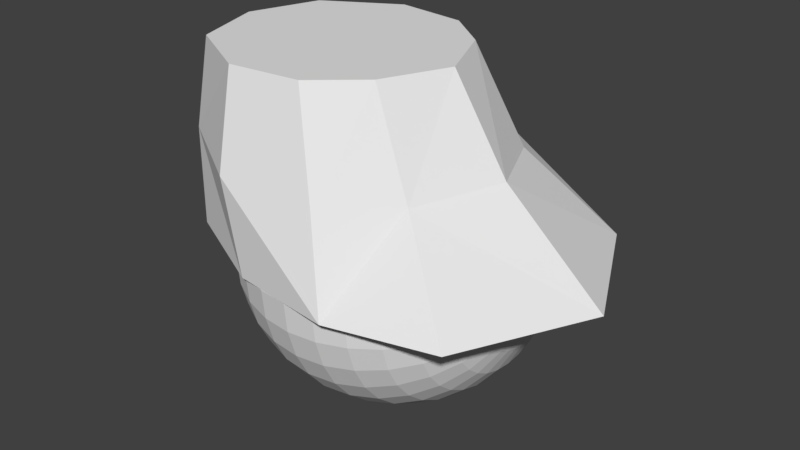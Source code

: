 # Source: 03_neck.blend  (saved by Blender 2.79.0; exported with 4.5.12 LTS)
import bpy
from mathutils import Matrix  # noqa: F401  (used for matrix-valued properties, if any)

bpy.ops.wm.read_factory_settings(use_empty=True)
scene = bpy.context.scene
scene.name = 'Scene'

# ---- collections
col_collection_1 = bpy.data.collections.new('Collection 1'); scene.collection.children.link(col_collection_1)

# ---- world
world_world = bpy.data.worlds.new('World'); scene.world = world_world
world_world.color = (0.05088, 0.05088, 0.05088)
world_world.use_sun_shadow = False
world_world.sun_shadow_jitter_overblur = 0.0
world_world.cycles.sampling_method = 'MANUAL'

# ---- meshes
me_010 = bpy.data.meshes.new('球.010')
me_010.from_pydata([(0.0, 0.1951, 0.9808), (0.0, 0.3827, 0.9239), (0.0, 0.5556, 0.8315), (0.0, 0.7071, 0.7071), (0.0, 0.8315, 0.5556), (0.0, 0.9239, 0.3827), (0.0, 0.9808, 0.1951), (0.0, 1.0, 7.55e-08), (0.0, 0.9808, -0.1951), (0.0, 0.5556, -0.8315), (0.0, -3.258e-07, -1.0), (-7.212e-09, -0.1951, 0.9808), (4.122e-08, -0.3827, 0.9239), (2.632e-08, -0.5556, 0.8315), (-2.584e-08, -0.7071, 0.7071), (-8.544e-08, -0.8315, 0.5556), (6.357e-08, -0.9239, 0.3827), (-8.544e-08, -0.9808, 0.1951), (-1.003e-07, -1.0, 7.55e-08), (-8.544e-08, -0.9808, -0.1951), (6.357e-08, -0.9239, -0.3827), (-8.544e-08, -0.8315, -0.5556), (-2.584e-08, -0.7071, -0.7071), (-1.094e-08, -0.5556, -0.8315), (3.964e-09, -0.3827, -0.9239), (3.964e-09, -0.1951, -0.9808), (-0.03806, -0.1913, 0.9808), (-0.07466, -0.3753, 0.9239), (-0.1084, -0.5449, 0.8315), (-0.1379, -0.6935, 0.7071), (-0.1622, -0.8155, 0.5556), (-0.1802, -0.9061, 0.3827), (-0.1913, -0.9619, 0.1951), (-0.1951, -0.9808, 7.55e-08), (-0.1913, -0.9619, -0.1951), (-0.1802, -0.9061, -0.3827), (-0.1622, -0.8155, -0.5556), (-0.1379, -0.6935, -0.7071), (-0.1084, -0.5449, -0.8315), (-0.07466, -0.3753, -0.9239), (-0.03806, -0.1913, -0.9808), (-0.07466, -0.1802, 0.9808), (-0.1464, -0.3536, 0.9239), (-0.2126, -0.5133, 0.8315), (-0.2706, -0.6533, 0.7071), (-0.3182, -0.7682, 0.5556), (-0.3536, -0.8536, 0.3827), (-0.3753, -0.9061, 0.1951), (-0.3827, -0.9239, 7.55e-08), (-0.3753, -0.9061, -0.1951), (-0.3536, -0.8536, -0.3827), (-0.3182, -0.7682, -0.5556), (-0.2706, -0.6533, -0.7071), (-0.2126, -0.5133, -0.8315), (-0.1464, -0.3536, -0.9239), (-0.07466, -0.1802, -0.9808), (-0.1084, -0.1622, 0.9808), (-0.2126, -0.3182, 0.9239), (-0.3087, -0.4619, 0.8315), (-0.3928, -0.5879, 0.7071), (-0.4619, -0.6913, 0.5556), (-0.5133, -0.7682, 0.3827), (-0.5449, -0.8155, 0.1951), (-0.5556, -0.8315, 7.55e-08), (-0.5449, -0.8155, -0.1951), (-0.5133, -0.7682, -0.3827), (-0.4619, -0.6913, -0.5556), (-0.3928, -0.5879, -0.7071), (-0.3087, -0.4619, -0.8315), (-0.2126, -0.3182, -0.9239), (-0.1084, -0.1622, -0.9808), (-2.304e-07, -5.562e-07, 1.0), (-0.1379, -0.138, 0.9808), (-0.2706, -0.2706, 0.9239), (-0.3928, -0.3928, 0.8315), (-0.5, -0.5, 0.7071), (-0.5879, -0.5879, 0.5556), (-0.6533, -0.6533, 0.3827), (-0.6935, -0.6935, 0.1951), (-0.7071, -0.7071, 7.55e-08), (-0.6935, -0.6935, -0.1951), (-0.6533, -0.6533, -0.3827), (-0.5879, -0.5879, -0.5556), (-0.5, -0.5, -0.7071), (-0.3928, -0.3928, -0.8315), (-0.2706, -0.2706, -0.9239), (-0.1379, -0.1379, -0.9808), (-0.1622, -0.1084, 0.9808), (-0.3182, -0.2126, 0.9239), (-0.4619, -0.3087, 0.8315), (-0.5879, -0.3928, 0.7071), (-0.6913, -0.4619, 0.5556), (-0.7682, -0.5133, 0.3827), (-0.8155, -0.5449, 0.1951), (-0.8315, -0.5556, 7.55e-08), (-0.8155, -0.5449, -0.1951), (-0.7682, -0.5133, -0.3827), (-0.6913, -0.4619, -0.5556), (-0.5879, -0.3928, -0.7071), (-0.4619, -0.3087, -0.8315), (-0.3182, -0.2126, -0.9239), (-0.1622, -0.1084, -0.9808), (-0.1802, -0.07466, 0.9808), (-0.3536, -0.1464, 0.9239), (-0.5133, -0.2126, 0.8315), (-0.6533, -0.2706, 0.7071), (-0.7682, -0.3182, 0.5556), (-0.8536, -0.3536, 0.3827), (-0.9061, -0.3753, 0.1951), (-0.9239, -0.3827, 7.55e-08), (-0.9061, -0.3753, -0.1951), (-0.8536, -0.3536, -0.3827), (-0.7682, -0.3182, -0.5556), (-0.6533, -0.2706, -0.7071), (-0.5133, -0.2126, -0.8315), (-0.3536, -0.1464, -0.9239), (-0.1802, -0.07466, -0.9808), (-0.1913, -0.03806, 0.9808), (-0.3753, -0.07466, 0.9239), (-0.5449, -0.1084, 0.8315), (-0.6935, -0.1379, 0.7071), (-0.8155, -0.1622, 0.5556), (-0.9061, -0.1802, 0.3827), (-0.9619, -0.1913, 0.1951), (-0.9808, -0.1951, 7.55e-08), (-0.9619, -0.1913, -0.1951), (-0.9061, -0.1802, -0.3827), (-0.8155, -0.1622, -0.5556), (-0.6935, -0.1379, -0.7071), (-0.5449, -0.1084, -0.8315), (-0.3753, -0.07466, -0.9239), (-0.1913, -0.03806, -0.9808), (-0.1951, -3.117e-07, 0.9808), (-0.3827, -2.819e-07, 0.9239), (-0.5556, -2.819e-07, 0.8315), (-0.7071, -1.851e-07, 0.7071), (-0.8315, -1.404e-07, 0.5556), (-0.9239, -3.192e-07, 0.3827), (-0.9808, -9.567e-08, 0.1951), (-1.0, -1.404e-07, 7.55e-08), (-0.9808, -9.567e-08, -0.1951), (-0.9239, -3.192e-07, -0.3827), (-0.8315, -1.404e-07, -0.5556), (-0.7071, -1.851e-07, -0.7071), (-0.5556, -2.596e-07, -0.8315), (-0.3827, -2.521e-07, -0.9239), (-0.1951, -3.155e-07, -0.9808), (-0.1913, 0.03806, 0.9808), (-0.3753, 0.07466, 0.9239), (-0.5449, 0.1084, 0.8315), (-0.6935, 0.1379, 0.7071), (-0.8155, 0.1622, 0.5556), (-0.9061, 0.1802, 0.3827), (-0.9619, 0.1913, 0.1951), (-0.9808, 0.1951, 7.55e-08), (-0.9619, 0.1913, -0.1951), (-0.9061, 0.1802, -0.3827), (-0.8155, 0.1622, -0.5556), (-0.6935, 0.1379, -0.7071), (-0.5449, 0.1084, -0.8315), (-0.3753, 0.07466, -0.9239), (-0.1913, 0.03806, -0.9808), (-0.1802, 0.07466, 0.9808), (-0.3536, 0.1464, 0.9239), (-0.5133, 0.2126, 0.8315), (-0.6533, 0.2706, 0.7071), (-0.7682, 0.3182, 0.5556), (-0.8536, 0.3536, 0.3827), (-0.9061, 0.3753, 0.1951), (-0.9239, 0.3827, 7.55e-08), (-0.9061, 0.3753, -0.1951), (-0.8536, 0.3536, -0.3827), (-0.7682, 0.3182, -0.5556), (-0.6533, 0.2706, -0.7071), (-0.5133, 0.2126, -0.8315), (-0.3536, 0.1464, -0.9239), (-0.1802, 0.07466, -0.9808), (-0.1622, 0.1084, 0.9808), (-0.3182, 0.2126, 0.9239), (-0.4619, 0.3087, 0.8315), (-0.5879, 0.3928, 0.7071), (-0.6913, 0.4619, 0.5556), (-0.7682, 0.5133, 0.3827), (-0.8155, 0.5449, 0.1951), (-0.8315, 0.5556, 7.55e-08), (-0.8155, 0.5449, -0.1951), (-0.7682, 0.5133, -0.3827), (-0.6913, 0.4619, -0.5556), (-0.5879, 0.3928, -0.7071), (-0.4619, 0.3087, -0.8315), (-0.3182, 0.2126, -0.9239), (-0.1622, 0.1084, -0.9808), (-0.1379, 0.1379, 0.9808), (-0.2706, 0.2706, 0.9239), (-0.3928, 0.3928, 0.8315), (-0.5, 0.5, 0.7071), (-0.5879, 0.5879, 0.5556), (-0.6533, 0.6533, 0.3827), (-0.6935, 0.6935, 0.1951), (-0.7071, 0.7071, 7.55e-08), (-0.6935, 0.6935, -0.1951), (-0.6533, 0.6533, -0.3827), (-0.5879, 0.5879, -0.5556), (-0.5, 0.5, -0.7071), (-0.3928, 0.3928, -0.8315), (-0.2706, 0.2706, -0.9239), (-0.1379, 0.1379, -0.9808), (-0.1084, 0.1622, 0.9808), (-0.2126, 0.3182, 0.9239), (-0.3087, 0.4619, 0.8315), (-0.3928, 0.5879, 0.7071), (-0.4619, 0.6913, 0.5556), (-0.5133, 0.7682, 0.3827), (-0.5449, 0.8155, 0.1951), (-0.5556, 0.8315, 7.55e-08), (-0.5449, 0.8155, -0.1951), (-0.5133, 0.7682, -0.3827), (-0.4619, 0.6913, -0.5556), (-0.3928, 0.5879, -0.7071), (-0.3087, 0.4619, -0.8315), (-0.2126, 0.3182, -0.9239), (-0.1084, 0.1622, -0.9808), (-0.07466, 0.1802, 0.9808), (-0.1464, 0.3536, 0.9239), (-0.2126, 0.5133, 0.8315), (-0.2706, 0.6533, 0.7071), (-0.3182, 0.7682, 0.5556), (-0.3536, 0.8536, 0.3827), (-0.3753, 0.9061, 0.1951), (-0.3827, 0.9239, 7.55e-08), (-0.3753, 0.9061, -0.1951), (-0.3536, 0.8536, -0.3827), (-0.3182, 0.7682, -0.5556), (-0.2706, 0.6533, -0.7071), (-0.2126, 0.5133, -0.8315), (-0.1464, 0.3536, -0.9239), (-0.07466, 0.1802, -0.9808), (-0.03806, 0.1913, 0.9808), (-0.07466, 0.3753, 0.9239), (-0.1084, 0.5449, 0.8315), (-0.1379, 0.6935, 0.7071), (-0.1622, 0.8155, 0.5556), (-0.1802, 0.9061, 0.3827), (-0.1913, 0.9619, 0.1951), (-0.1951, 0.9808, 7.55e-08), (-0.1913, 0.9619, -0.1951), (-0.1802, 0.9061, -0.3827), (-0.1622, 0.8155, -0.5556), (-0.1379, 0.6935, -0.7071), (-0.1084, 0.5449, -0.8315), (-0.07466, 0.3753, -0.9239), (-0.03806, 0.1913, -0.9808), (6.357e-08, 0.9239, -0.3827), (2.722e-07, 0.8315, -0.5556), (1.53e-07, 0.7071, -0.7071), (7.847e-08, 0.3827, -0.9239), (1.514e-08, 0.1951, -0.9808), (0.007112, -0.8308, -0.5556), (0.007112, -0.7064, -0.7071), (0.007112, 0.8308, -0.5556), (0.007112, 0.7064, -0.7071), (0.007112, 0.5549, -0.8315), (0.007112, 0.9993, 7.55e-08), (0.007112, 0.9801, -0.1951), (0.007112, 0.9232, -0.3827), (0.007112, 0.382, -0.9239), (0.007112, 0.1944, -0.9808), (0.007112, 0.01064, -0.9987), (0.007112, 0.007112, -0.999), (0.007112, 0.03575, -0.9964), (0.007112, 0.01717, -0.9982), (0.007112, 0.004752, -0.9992), (0.007112, 0.002946, -0.9992), (0.007112, 0.001414, -0.9993), (0.007112, -3.252e-07, -0.9993), (0.007112, -0.001415, -0.9993), (0.007112, -0.002946, -0.9992), (0.007112, -0.01064, -0.9987), (0.007112, -0.01717, -0.9982), (0.007112, -0.007112, -0.999), (0.007112, -0.004752, -0.9992), (0.007112, -0.03575, -0.9964), (0.007112, -0.1944, -0.9808), (0.007112, -0.9801, 0.1951), (0.007112, -0.9993, 7.55e-08), (0.007112, -0.9801, -0.1951), (0.007112, -0.9232, -0.3827), (0.007112, -0.382, -0.9239), (0.007112, -0.5549, -0.8315), (0.007112, 0.8308, 0.5556), (0.007112, 0.9232, 0.3827), (0.007112, 0.7064, 0.7071), (0.007112, 0.5549, 0.8315), (0.007112, 0.382, 0.9239), (0.007112, -0.9232, 0.3827), (0.007112, 0.1944, 0.9808), (0.007112, 0.03576, 0.9964), (0.007112, 0.004752, 0.9992), (0.007112, 0.002945, 0.9992), (0.007112, 0.01717, 0.9982), (0.007112, 0.01064, 0.9987), (0.007112, 0.007112, 0.999), (0.007112, 0.001414, 0.9993), (0.007112, -5.479e-07, 0.9993), (0.007112, -0.001415, 0.9993), (0.007112, -0.002947, 0.9992), (0.007112, -0.004753, 0.9992), (0.007112, -0.007113, 0.999), (0.007112, -0.03576, 0.9964), (0.007112, -0.1944, 0.9808), (0.007112, -0.01064, 0.9987), (0.007112, -0.01717, 0.9982), (0.007112, -0.382, 0.9239), (0.007112, -0.5549, 0.8315), (0.007112, -0.7064, 0.7071), (0.007112, -0.8308, 0.5556), (0.007112, -0.8663, -0.9959), (0.007112, -0.6158, 1.061), (0.007112, 0.8812, -0.9959), (0.007112, 0.609, 1.057), (0.007112, 0.004852, 1.423), (0.007112, -0.000823, -1.425), (0.007112, -1.045, -0.3092), (0.007112, 1.041, -0.3092), (0.007112, 0.9584, 0.3729), (0.007112, -0.958, 0.3729), (0.5991, -0.9449, 0.5129), (0.5991, 0.5282, 1.155), (0.5991, -0.535, 1.158), (0.5604, 0.5502, -0.5019), (0.5991, 0.004852, 1.37), (0.603, -0.000823, -0.7586), (0.5604, -0.5353, -0.5019), (0.5418, -0.8859, -0.1232), (0.5418, 0.8818, -0.1232), (0.5991, 0.9452, 0.5129), (1.183, -0.7525, 0.59), (1.183, 0.4768, 1.076), (1.183, -0.4836, 1.08), (1.183, 0.6952, 0.1122), (1.183, 0.004852, 1.236), (1.183, -0.4358, -0.1933), (1.183, -0.6993, 0.1122), (1.183, -0.000823, -0.3885), (1.183, 0.4506, -0.1933), (1.183, 0.7528, 0.59)], [], [(9, 254, 260, 261), (5, 4, 289, 290), (255, 9, 261, 265), (256, 255, 265, 266), (0, 71, 296, 295), (10, 256, 266, 269), (8, 7, 262, 263), (1, 0, 295, 293), (252, 8, 263, 264), (2, 1, 293, 292), (253, 252, 264, 259), (3, 2, 292, 291), (254, 253, 259, 260), (4, 3, 291, 289), (10, 269, 270), (10, 270, 267), (10, 267, 268), (10, 268, 271), (10, 271, 272), (10, 272, 273), (10, 273, 274), (10, 274, 275), (10, 275, 276), (10, 276, 280), (10, 280, 279), (10, 279, 277), (10, 277, 278), (10, 278, 281), (10, 281, 282, 25), (15, 14, 29, 30), (23, 22, 37, 38), (16, 15, 30, 31), (24, 23, 38, 39), (17, 16, 31, 32), (25, 24, 39, 40), (18, 17, 32, 33), (11, 71, 26), (10, 25, 40), (19, 18, 33, 34), (12, 11, 26, 27), (20, 19, 34, 35), (13, 12, 27, 28), (21, 20, 35, 36), (14, 13, 28, 29), (22, 21, 36, 37), (34, 33, 48, 49), (27, 26, 41, 42), (35, 34, 49, 50), (28, 27, 42, 43), (36, 35, 50, 51), (29, 28, 43, 44), (37, 36, 51, 52), (30, 29, 44, 45), (38, 37, 52, 53), (31, 30, 45, 46), (39, 38, 53, 54), (32, 31, 46, 47), (40, 39, 54, 55), (33, 32, 47, 48), (26, 71, 41), (10, 40, 55), (53, 52, 67, 68), (46, 45, 60, 61), (54, 53, 68, 69), (47, 46, 61, 62), (55, 54, 69, 70), (48, 47, 62, 63), (41, 71, 56), (10, 55, 70), (49, 48, 63, 64), (42, 41, 56, 57), (50, 49, 64, 65), (43, 42, 57, 58), (51, 50, 65, 66), (44, 43, 58, 59), (52, 51, 66, 67), (45, 44, 59, 60), (65, 64, 80, 81), (58, 57, 73, 74), (66, 65, 81, 82), (59, 58, 74, 75), (67, 66, 82, 83), (60, 59, 75, 76), (68, 67, 83, 84), (61, 60, 76, 77), (69, 68, 84, 85), (62, 61, 77, 78), (70, 69, 85, 86), (63, 62, 78, 79), (56, 71, 72), (10, 70, 86), (64, 63, 79, 80), (57, 56, 72, 73), (85, 84, 99, 100), (78, 77, 92, 93), (86, 85, 100, 101), (79, 78, 93, 94), (72, 71, 87), (10, 86, 101), (80, 79, 94, 95), (73, 72, 87, 88), (81, 80, 95, 96), (74, 73, 88, 89), (82, 81, 96, 97), (75, 74, 89, 90), (83, 82, 97, 98), (76, 75, 90, 91), (84, 83, 98, 99), (77, 76, 91, 92), (89, 88, 103, 104), (97, 96, 111, 112), (90, 89, 104, 105), (98, 97, 112, 113), (91, 90, 105, 106), (99, 98, 113, 114), (92, 91, 106, 107), (100, 99, 114, 115), (93, 92, 107, 108), (101, 100, 115, 116), (94, 93, 108, 109), (87, 71, 102), (10, 101, 116), (95, 94, 109, 110), (88, 87, 102, 103), (96, 95, 110, 111), (108, 107, 122, 123), (116, 115, 130, 131), (109, 108, 123, 124), (102, 71, 117), (10, 116, 131), (110, 109, 124, 125), (103, 102, 117, 118), (111, 110, 125, 126), (104, 103, 118, 119), (112, 111, 126, 127), (105, 104, 119, 120), (113, 112, 127, 128), (106, 105, 120, 121), (114, 113, 128, 129), (107, 106, 121, 122), (115, 114, 129, 130), (127, 126, 141, 142), (120, 119, 134, 135), (128, 127, 142, 143), (121, 120, 135, 136), (129, 128, 143, 144), (122, 121, 136, 137), (130, 129, 144, 145), (123, 122, 137, 138), (131, 130, 145, 146), (124, 123, 138, 139), (117, 71, 132), (10, 131, 146), (125, 124, 139, 140), (118, 117, 132, 133), (126, 125, 140, 141), (119, 118, 133, 134), (146, 145, 160, 161), (139, 138, 153, 154), (132, 71, 147), (10, 146, 161), (140, 139, 154, 155), (133, 132, 147, 148), (141, 140, 155, 156), (134, 133, 148, 149), (142, 141, 156, 157), (135, 134, 149, 150), (143, 142, 157, 158), (136, 135, 150, 151), (144, 143, 158, 159), (137, 136, 151, 152), (145, 144, 159, 160), (138, 137, 152, 153), (150, 149, 164, 165), (158, 157, 172, 173), (151, 150, 165, 166), (159, 158, 173, 174), (152, 151, 166, 167), (160, 159, 174, 175), (153, 152, 167, 168), (161, 160, 175, 176), (154, 153, 168, 169), (147, 71, 162), (10, 161, 176), (155, 154, 169, 170), (148, 147, 162, 163), (156, 155, 170, 171), (149, 148, 163, 164), (157, 156, 171, 172), (169, 168, 183, 184), (162, 71, 177), (10, 176, 191), (170, 169, 184, 185), (163, 162, 177, 178), (171, 170, 185, 186), (164, 163, 178, 179), (172, 171, 186, 187), (165, 164, 179, 180), (173, 172, 187, 188), (166, 165, 180, 181), (174, 173, 188, 189), (167, 166, 181, 182), (175, 174, 189, 190), (168, 167, 182, 183), (176, 175, 190, 191), (188, 187, 202, 203), (181, 180, 195, 196), (189, 188, 203, 204), (182, 181, 196, 197), (190, 189, 204, 205), (183, 182, 197, 198), (191, 190, 205, 206), (184, 183, 198, 199), (177, 71, 192), (10, 191, 206), (185, 184, 199, 200), (178, 177, 192, 193), (186, 185, 200, 201), (179, 178, 193, 194), (187, 186, 201, 202), (180, 179, 194, 195), (10, 206, 221), (200, 199, 214, 215), (193, 192, 207, 208), (201, 200, 215, 216), (194, 193, 208, 209), (202, 201, 216, 217), (195, 194, 209, 210), (203, 202, 217, 218), (196, 195, 210, 211), (204, 203, 218, 219), (197, 196, 211, 212), (205, 204, 219, 220), (198, 197, 212, 213), (206, 205, 220, 221), (199, 198, 213, 214), (192, 71, 207), (219, 218, 233, 234), (212, 211, 226, 227), (220, 219, 234, 235), (213, 212, 227, 228), (221, 220, 235, 236), (214, 213, 228, 229), (207, 71, 222), (10, 221, 236), (215, 214, 229, 230), (208, 207, 222, 223), (216, 215, 230, 231), (209, 208, 223, 224), (217, 216, 231, 232), (210, 209, 224, 225), (218, 217, 232, 233), (211, 210, 225, 226), (223, 222, 237, 238), (231, 230, 245, 246), (224, 223, 238, 239), (232, 231, 246, 247), (225, 224, 239, 240), (233, 232, 247, 248), (226, 225, 240, 241), (234, 233, 248, 249), (227, 226, 241, 242), (235, 234, 249, 250), (228, 227, 242, 243), (236, 235, 250, 251), (229, 228, 243, 244), (222, 71, 237), (10, 236, 251), (230, 229, 244, 245), (242, 241, 4, 5), (250, 249, 9, 255), (243, 242, 5, 6), (251, 250, 255, 256), (244, 243, 6, 7), (237, 71, 0), (10, 251, 256), (245, 244, 7, 8), (238, 237, 0, 1), (246, 245, 8, 252), (239, 238, 1, 2), (247, 246, 252, 253), (240, 239, 2, 3), (248, 247, 253, 254), (241, 240, 3, 4), (249, 248, 254, 9), (313, 312, 12, 13), (305, 304, 71), (285, 284, 18, 19), (288, 258, 22, 23), (304, 303, 71), (284, 283, 17, 18), (314, 313, 13, 14), (312, 309, 11, 12), (310, 307, 71), (307, 306, 71), (306, 305, 71), (315, 314, 14, 15), (300, 299, 71), (309, 308, 71, 11), (283, 294, 16, 17), (301, 300, 71), (286, 285, 19, 20), (303, 302, 71), (302, 298, 71), (308, 311, 71), (298, 297, 71), (287, 288, 23, 24), (299, 296, 71), (258, 257, 21, 22), (282, 287, 24, 25), (311, 310, 71), (297, 301, 71), (257, 286, 20, 21), (294, 315, 15, 16), (316, 322, 325, 317, 320, 319, 324, 323, 318, 321), (318, 323, 334, 329), (318, 329, 331, 321), (321, 331, 332, 316), (322, 333, 326, 325), (344, 339, 345, 337, 340, 338, 336, 342, 341, 343), (325, 326, 328, 317), (335, 334, 323, 324), (328, 330, 320, 317), (332, 333, 322, 316), (327, 335, 324, 319), (332, 331, 343, 341), (331, 329, 344, 343), (328, 326, 336, 338), (329, 334, 339, 344), (326, 333, 342, 336), (330, 327, 319, 320), (345, 339, 334, 335), (338, 340, 330, 328), (341, 342, 333, 332), (337, 345, 335, 327), (340, 337, 327, 330)])
_uv = me_010.uv_layers.new(name='UVマップ')
_uv.uv.foreach_set('vector', [0.4406, 0.4707, 0.4225, 0.4839, 0.422, 0.4832, 0.4402, 0.47, 0.3961, 0.6133, 0.4096, 0.6324, 0.409, 0.633, 0.3954, 0.6139, 0.4605, 0.4619, 0.4406, 0.4707, 0.4402, 0.47, 0.4603, 0.4612, 0.4809, 0.4575, 0.4605, 0.4619, 0.4603, 0.4612, 0.4809, 0.4568, 0.4842, 0.6735, 0.5042, 0.6745, 0.5006, 0.675, 0.4842, 0.6742, 0.5004, 0.4568, 0.4809, 0.4575, 0.4809, 0.4568, 0.4969, 0.4562, 0.3881, 0.5426, 0.3847, 0.5663, 0.3838, 0.5661, 0.3872, 0.5424, 0.4637, 0.6691, 0.4842, 0.6735, 0.4842, 0.6742, 0.4636, 0.6698, 0.3954, 0.5204, 0.3881, 0.5426, 0.3872, 0.5424, 0.3946, 0.52, 0.4438, 0.6607, 0.4637, 0.6691, 0.4636, 0.6698, 0.4435, 0.6615, 0.4073, 0.5007, 0.3954, 0.5204, 0.3946, 0.52, 0.4067, 0.5001, 0.4255, 0.6484, 0.4438, 0.6607, 0.4435, 0.6615, 0.425, 0.6491, 0.4225, 0.4839, 0.4073, 0.5007, 0.4067, 0.5001, 0.422, 0.4832, 0.4096, 0.6324, 0.4255, 0.6484, 0.425, 0.6491, 0.409, 0.633, 0.5004, 0.4568, 0.4969, 0.4562, 0.4988, 0.4562, 0.5004, 0.4568, 0.4988, 0.4562, 0.4994, 0.4562, 0.5004, 0.4568, 0.4994, 0.4562, 0.4997, 0.4561, 0.5004, 0.4568, 0.4997, 0.4561, 0.5, 0.4561, 0.5004, 0.4568, 0.5, 0.4561, 0.5001, 0.4561, 0.5004, 0.4568, 0.5001, 0.4561, 0.5003, 0.4561, 0.5004, 0.4568, 0.5003, 0.4561, 0.5004, 0.4561, 0.5004, 0.4568, 0.5004, 0.4561, 0.5005, 0.4561, 0.5004, 0.4568, 0.5005, 0.4561, 0.5007, 0.4562, 0.5004, 0.4568, 0.5007, 0.4562, 0.5009, 0.4562, 0.5004, 0.4568, 0.5009, 0.4562, 0.5011, 0.4562, 0.5004, 0.4568, 0.5011, 0.4562, 0.5014, 0.4562, 0.5004, 0.4568, 0.5014, 0.4562, 0.5021, 0.4562, 0.5004, 0.4568, 0.5021, 0.4562, 0.5039, 0.4563, 0.5004, 0.4568, 0.5039, 0.4563, 0.5196, 0.457, 0.5196, 0.4578, 0.5996, 0.6261, 0.5847, 0.6443, 0.573, 0.6341, 0.5838, 0.6171, 0.5586, 0.4696, 0.5766, 0.4813, 0.5666, 0.4919, 0.5525, 0.4791, 0.6101, 0.605, 0.5996, 0.6261, 0.5838, 0.6171, 0.5912, 0.5987, 0.5393, 0.4618, 0.5586, 0.4696, 0.5525, 0.4791, 0.5364, 0.4689, 0.6159, 0.5823, 0.6101, 0.605, 0.5912, 0.5987, 0.5951, 0.5797, 0.5196, 0.4578, 0.5393, 0.4618, 0.5364, 0.4689, 0.5187, 0.4615, 0.6168, 0.5591, 0.6159, 0.5823, 0.5951, 0.5797, 0.5957, 0.5605, 0.5246, 0.6735, 0.5042, 0.6745, 0.5235, 0.6695, 0.5004, 0.4568, 0.5196, 0.4578, 0.5187, 0.4615, 0.6128, 0.5365, 0.6168, 0.5591, 0.5957, 0.5605, 0.5929, 0.5417, 0.5458, 0.6684, 0.5246, 0.6735, 0.5235, 0.6695, 0.5423, 0.661, 0.6044, 0.5155, 0.6128, 0.5365, 0.5929, 0.5417, 0.587, 0.5237, 0.5663, 0.6587, 0.5458, 0.6684, 0.5423, 0.661, 0.559, 0.6489, 0.5922, 0.4968, 0.6044, 0.5155, 0.587, 0.5237, 0.5783, 0.5069, 0.5847, 0.6443, 0.5663, 0.6587, 0.559, 0.6489, 0.573, 0.6341, 0.5766, 0.4813, 0.5922, 0.4968, 0.5783, 0.5069, 0.5666, 0.4919, 0.5929, 0.5417, 0.5957, 0.5605, 0.578, 0.5615, 0.576, 0.5453, 0.5423, 0.661, 0.5235, 0.6695, 0.5219, 0.666, 0.5378, 0.6547, 0.587, 0.5237, 0.5929, 0.5417, 0.576, 0.5453, 0.5718, 0.5295, 0.559, 0.6489, 0.5423, 0.661, 0.5378, 0.6547, 0.5512, 0.6414, 0.5783, 0.5069, 0.587, 0.5237, 0.5718, 0.5295, 0.5654, 0.5143, 0.573, 0.6341, 0.559, 0.6489, 0.5512, 0.6414, 0.5618, 0.6265, 0.5666, 0.4919, 0.5783, 0.5069, 0.5654, 0.5143, 0.5567, 0.4999, 0.5838, 0.6171, 0.573, 0.6341, 0.5618, 0.6265, 0.5697, 0.6107, 0.5525, 0.4791, 0.5666, 0.4919, 0.5567, 0.4999, 0.5457, 0.4867, 0.5912, 0.5987, 0.5838, 0.6171, 0.5697, 0.6107, 0.5749, 0.5944, 0.5364, 0.4689, 0.5525, 0.4791, 0.5457, 0.4867, 0.5325, 0.4748, 0.5951, 0.5797, 0.5912, 0.5987, 0.5749, 0.5944, 0.5776, 0.5779, 0.5187, 0.4615, 0.5364, 0.4689, 0.5325, 0.4748, 0.5172, 0.4648, 0.5957, 0.5605, 0.5951, 0.5797, 0.5776, 0.5779, 0.578, 0.5615, 0.5235, 0.6695, 0.5042, 0.6745, 0.5219, 0.666, 0.5004, 0.4568, 0.5187, 0.4615, 0.5172, 0.4648, 0.5457, 0.4867, 0.5567, 0.4999, 0.5469, 0.506, 0.5385, 0.4926, 0.5749, 0.5944, 0.5697, 0.6107, 0.5568, 0.6061, 0.5605, 0.5914, 0.5325, 0.4748, 0.5457, 0.4867, 0.5385, 0.4926, 0.528, 0.4798, 0.5776, 0.5779, 0.5749, 0.5944, 0.5605, 0.5914, 0.5624, 0.5767, 0.5172, 0.4648, 0.5325, 0.4748, 0.528, 0.4798, 0.5152, 0.4677, 0.578, 0.5615, 0.5776, 0.5779, 0.5624, 0.5767, 0.5626, 0.5622, 0.5219, 0.666, 0.5042, 0.6745, 0.5196, 0.6629, 0.5004, 0.4568, 0.5172, 0.4648, 0.5152, 0.4677, 0.576, 0.5453, 0.578, 0.5615, 0.5626, 0.5622, 0.5612, 0.5479, 0.5378, 0.6547, 0.5219, 0.666, 0.5196, 0.6629, 0.5328, 0.6497, 0.5718, 0.5295, 0.576, 0.5453, 0.5612, 0.5479, 0.5582, 0.5337, 0.5512, 0.6414, 0.5378, 0.6547, 0.5328, 0.6497, 0.5432, 0.6355, 0.5654, 0.5143, 0.5718, 0.5295, 0.5582, 0.5337, 0.5534, 0.5197, 0.5618, 0.6265, 0.5512, 0.6414, 0.5432, 0.6355, 0.5511, 0.6209, 0.5567, 0.4999, 0.5654, 0.5143, 0.5534, 0.5197, 0.5469, 0.506, 0.5697, 0.6107, 0.5618, 0.6265, 0.5511, 0.6209, 0.5568, 0.6061, 0.5582, 0.5337, 0.5612, 0.5479, 0.5478, 0.5498, 0.5457, 0.5368, 0.5432, 0.6355, 0.5328, 0.6497, 0.5273, 0.6457, 0.5352, 0.6311, 0.5534, 0.5197, 0.5582, 0.5337, 0.5457, 0.5368, 0.5421, 0.5238, 0.5511, 0.6209, 0.5432, 0.6355, 0.5352, 0.6311, 0.5409, 0.6168, 0.5469, 0.506, 0.5534, 0.5197, 0.5421, 0.5238, 0.5374, 0.5106, 0.5568, 0.6061, 0.5511, 0.6209, 0.5409, 0.6168, 0.5449, 0.6029, 0.5385, 0.4926, 0.5469, 0.506, 0.5374, 0.5106, 0.5311, 0.4972, 0.5605, 0.5914, 0.5568, 0.6061, 0.5449, 0.6029, 0.5475, 0.5893, 0.528, 0.4798, 0.5385, 0.4926, 0.5311, 0.4972, 0.5229, 0.4837, 0.5624, 0.5767, 0.5605, 0.5914, 0.5475, 0.5893, 0.5488, 0.576, 0.5152, 0.4677, 0.528, 0.4798, 0.5229, 0.4837, 0.5127, 0.4702, 0.5626, 0.5622, 0.5624, 0.5767, 0.5488, 0.576, 0.5489, 0.5628, 0.5196, 0.6629, 0.5042, 0.6745, 0.517, 0.6604, 0.5004, 0.4568, 0.5152, 0.4677, 0.5127, 0.4702, 0.5612, 0.5479, 0.5626, 0.5622, 0.5489, 0.5628, 0.5478, 0.5498, 0.5328, 0.6497, 0.5196, 0.6629, 0.517, 0.6604, 0.5273, 0.6457, 0.5229, 0.4837, 0.5311, 0.4972, 0.5236, 0.5006, 0.5176, 0.4867, 0.5488, 0.576, 0.5475, 0.5893, 0.5355, 0.5879, 0.5362, 0.5755, 0.5127, 0.4702, 0.5229, 0.4837, 0.5176, 0.4867, 0.5099, 0.4721, 0.5489, 0.5628, 0.5488, 0.576, 0.5362, 0.5755, 0.5363, 0.5633, 0.517, 0.6604, 0.5042, 0.6745, 0.514, 0.6584, 0.5004, 0.4568, 0.5127, 0.4702, 0.5099, 0.4721, 0.5478, 0.5498, 0.5489, 0.5628, 0.5363, 0.5633, 0.5355, 0.5512, 0.5273, 0.6457, 0.517, 0.6604, 0.514, 0.6584, 0.5216, 0.6428, 0.5457, 0.5368, 0.5478, 0.5498, 0.5355, 0.5512, 0.5339, 0.539, 0.5352, 0.6311, 0.5273, 0.6457, 0.5216, 0.6428, 0.5272, 0.628, 0.5421, 0.5238, 0.5457, 0.5368, 0.5339, 0.539, 0.5315, 0.5266, 0.5409, 0.6168, 0.5352, 0.6311, 0.5272, 0.628, 0.5311, 0.614, 0.5374, 0.5106, 0.5421, 0.5238, 0.5315, 0.5266, 0.5281, 0.5139, 0.5449, 0.6029, 0.5409, 0.6168, 0.5311, 0.614, 0.5338, 0.6007, 0.5311, 0.4972, 0.5374, 0.5106, 0.5281, 0.5139, 0.5236, 0.5006, 0.5475, 0.5893, 0.5449, 0.6029, 0.5338, 0.6007, 0.5355, 0.5879, 0.5272, 0.628, 0.5216, 0.6428, 0.5158, 0.6408, 0.5192, 0.6259, 0.5315, 0.5266, 0.5339, 0.539, 0.5229, 0.5406, 0.5212, 0.5286, 0.5311, 0.614, 0.5272, 0.628, 0.5192, 0.6259, 0.5216, 0.6121, 0.5281, 0.5139, 0.5315, 0.5266, 0.5212, 0.5286, 0.519, 0.5162, 0.5338, 0.6007, 0.5311, 0.614, 0.5216, 0.6121, 0.5232, 0.5993, 0.5236, 0.5006, 0.5281, 0.5139, 0.519, 0.5162, 0.516, 0.503, 0.5355, 0.5879, 0.5338, 0.6007, 0.5232, 0.5993, 0.5242, 0.587, 0.5176, 0.4867, 0.5236, 0.5006, 0.516, 0.503, 0.512, 0.4888, 0.5362, 0.5755, 0.5355, 0.5879, 0.5242, 0.587, 0.5245, 0.5753, 0.5099, 0.4721, 0.5176, 0.4867, 0.512, 0.4888, 0.5069, 0.4734, 0.5363, 0.5633, 0.5362, 0.5755, 0.5245, 0.5753, 0.5244, 0.5637, 0.514, 0.6584, 0.5042, 0.6745, 0.5108, 0.657, 0.5004, 0.4568, 0.5099, 0.4721, 0.5069, 0.4734, 0.5355, 0.5512, 0.5363, 0.5633, 0.5244, 0.5637, 0.5239, 0.5522, 0.5216, 0.6428, 0.514, 0.6584, 0.5108, 0.657, 0.5158, 0.6408, 0.5339, 0.539, 0.5355, 0.5512, 0.5239, 0.5522, 0.5229, 0.5406, 0.5245, 0.5753, 0.5242, 0.587, 0.5133, 0.5867, 0.5132, 0.5752, 0.5069, 0.4734, 0.512, 0.4888, 0.5064, 0.4901, 0.5037, 0.4743, 0.5244, 0.5637, 0.5245, 0.5753, 0.5132, 0.5752, 0.5131, 0.564, 0.5108, 0.657, 0.5042, 0.6745, 0.5075, 0.6562, 0.5004, 0.4568, 0.5069, 0.4734, 0.5037, 0.4743, 0.5239, 0.5522, 0.5244, 0.5637, 0.5131, 0.564, 0.5127, 0.5529, 0.5158, 0.6408, 0.5108, 0.657, 0.5075, 0.6562, 0.5098, 0.6396, 0.5229, 0.5406, 0.5239, 0.5522, 0.5127, 0.5529, 0.5121, 0.5415, 0.5192, 0.6259, 0.5158, 0.6408, 0.5098, 0.6396, 0.5113, 0.6247, 0.5212, 0.5286, 0.5229, 0.5406, 0.5121, 0.5415, 0.5112, 0.5298, 0.5216, 0.6121, 0.5192, 0.6259, 0.5113, 0.6247, 0.5123, 0.6112, 0.519, 0.5162, 0.5212, 0.5286, 0.5112, 0.5298, 0.51, 0.5176, 0.5232, 0.5993, 0.5216, 0.6121, 0.5123, 0.6112, 0.5129, 0.5986, 0.516, 0.503, 0.519, 0.5162, 0.51, 0.5176, 0.5084, 0.5044, 0.5242, 0.587, 0.5232, 0.5993, 0.5129, 0.5986, 0.5133, 0.5867, 0.512, 0.4888, 0.516, 0.503, 0.5084, 0.5044, 0.5064, 0.4901, 0.5112, 0.5298, 0.5121, 0.5415, 0.5016, 0.542, 0.5013, 0.5304, 0.5123, 0.6112, 0.5113, 0.6247, 0.5035, 0.6245, 0.5032, 0.611, 0.51, 0.5176, 0.5112, 0.5298, 0.5013, 0.5304, 0.5011, 0.5181, 0.5129, 0.5986, 0.5123, 0.6112, 0.5032, 0.611, 0.5029, 0.5985, 0.5084, 0.5044, 0.51, 0.5176, 0.5011, 0.5181, 0.5008, 0.505, 0.5133, 0.5867, 0.5129, 0.5986, 0.5029, 0.5985, 0.5026, 0.5868, 0.5064, 0.4901, 0.5084, 0.5044, 0.5008, 0.505, 0.5006, 0.4906, 0.5132, 0.5752, 0.5133, 0.5867, 0.5026, 0.5868, 0.5022, 0.5754, 0.5037, 0.4743, 0.5064, 0.4901, 0.5006, 0.4906, 0.5005, 0.4745, 0.5131, 0.564, 0.5132, 0.5752, 0.5022, 0.5754, 0.502, 0.5643, 0.5075, 0.6562, 0.5042, 0.6745, 0.5041, 0.6559, 0.5004, 0.4568, 0.5037, 0.4743, 0.5005, 0.4745, 0.5127, 0.5529, 0.5131, 0.564, 0.502, 0.5643, 0.5018, 0.5532, 0.5098, 0.6396, 0.5075, 0.6562, 0.5041, 0.6559, 0.5039, 0.6393, 0.5121, 0.5415, 0.5127, 0.5529, 0.5018, 0.5532, 0.5016, 0.542, 0.5113, 0.6247, 0.5098, 0.6396, 0.5039, 0.6393, 0.5035, 0.6245, 0.5002, 0.4745, 0.5003, 0.4906, 0.4946, 0.4902, 0.497, 0.4743, 0.502, 0.5643, 0.5022, 0.5754, 0.4912, 0.5758, 0.4908, 0.5646, 0.5041, 0.6559, 0.5042, 0.6745, 0.5008, 0.6563, 0.5004, 0.4568, 0.5002, 0.4745, 0.497, 0.4743, 0.5016, 0.5532, 0.502, 0.5643, 0.4908, 0.5646, 0.4907, 0.5534, 0.5039, 0.6393, 0.5041, 0.6559, 0.5008, 0.6563, 0.4979, 0.6398, 0.5014, 0.542, 0.5016, 0.5532, 0.4907, 0.5534, 0.4908, 0.542, 0.5035, 0.6245, 0.5039, 0.6393, 0.4979, 0.6398, 0.4957, 0.6251, 0.5011, 0.5304, 0.5014, 0.542, 0.4908, 0.542, 0.4912, 0.5303, 0.5032, 0.611, 0.5035, 0.6245, 0.4957, 0.6251, 0.494, 0.6116, 0.5008, 0.5181, 0.5011, 0.5304, 0.4912, 0.5303, 0.4919, 0.5179, 0.5029, 0.5985, 0.5032, 0.611, 0.494, 0.6116, 0.4928, 0.5991, 0.5006, 0.505, 0.5008, 0.5181, 0.4919, 0.5179, 0.493, 0.5047, 0.5026, 0.5868, 0.5029, 0.5985, 0.4928, 0.5991, 0.4919, 0.5873, 0.5003, 0.4906, 0.5006, 0.505, 0.493, 0.5047, 0.4946, 0.4902, 0.5022, 0.5754, 0.5026, 0.5868, 0.4919, 0.5873, 0.4912, 0.5758, 0.494, 0.6116, 0.4957, 0.6251, 0.4879, 0.6266, 0.4848, 0.6131, 0.4919, 0.5179, 0.4912, 0.5303, 0.481, 0.5295, 0.4828, 0.5169, 0.4928, 0.5991, 0.494, 0.6116, 0.4848, 0.6131, 0.4826, 0.6004, 0.493, 0.5047, 0.4919, 0.5179, 0.4828, 0.5169, 0.4853, 0.5035, 0.4919, 0.5873, 0.4928, 0.5991, 0.4826, 0.6004, 0.481, 0.5882, 0.4946, 0.4902, 0.493, 0.5047, 0.4853, 0.5035, 0.4888, 0.489, 0.4912, 0.5758, 0.4919, 0.5873, 0.481, 0.5882, 0.4799, 0.5765, 0.497, 0.4743, 0.4946, 0.4902, 0.4888, 0.489, 0.4938, 0.4734, 0.4908, 0.5646, 0.4912, 0.5758, 0.4799, 0.5765, 0.4794, 0.5649, 0.5008, 0.6563, 0.5042, 0.6745, 0.4975, 0.6571, 0.5004, 0.4568, 0.497, 0.4743, 0.4938, 0.4734, 0.4907, 0.5534, 0.4908, 0.5646, 0.4794, 0.5649, 0.4795, 0.5533, 0.4979, 0.6398, 0.5008, 0.6563, 0.4975, 0.6571, 0.4921, 0.6411, 0.4908, 0.542, 0.4907, 0.5534, 0.4795, 0.5533, 0.48, 0.5416, 0.4957, 0.6251, 0.4979, 0.6398, 0.4921, 0.6411, 0.4879, 0.6266, 0.4912, 0.5303, 0.4908, 0.542, 0.48, 0.5416, 0.481, 0.5295, 0.4794, 0.5649, 0.4799, 0.5765, 0.4682, 0.5774, 0.4676, 0.5651, 0.4975, 0.6571, 0.5042, 0.6745, 0.4943, 0.6586, 0.5004, 0.4568, 0.4938, 0.4734, 0.4907, 0.4721, 0.4795, 0.5533, 0.4794, 0.5649, 0.4676, 0.5651, 0.4678, 0.5529, 0.4921, 0.6411, 0.4975, 0.6571, 0.4943, 0.6586, 0.4863, 0.6433, 0.48, 0.5416, 0.4795, 0.5533, 0.4678, 0.5529, 0.4688, 0.5406, 0.4879, 0.6266, 0.4921, 0.6411, 0.4863, 0.6433, 0.4802, 0.629, 0.481, 0.5295, 0.48, 0.5416, 0.4688, 0.5406, 0.4706, 0.528, 0.4848, 0.6131, 0.4879, 0.6266, 0.4802, 0.629, 0.4755, 0.6154, 0.4828, 0.5169, 0.481, 0.5295, 0.4706, 0.528, 0.4735, 0.5149, 0.4826, 0.6004, 0.4848, 0.6131, 0.4755, 0.6154, 0.4721, 0.6024, 0.4853, 0.5035, 0.4828, 0.5169, 0.4735, 0.5149, 0.4776, 0.5013, 0.481, 0.5882, 0.4826, 0.6004, 0.4721, 0.6024, 0.4697, 0.5897, 0.4888, 0.489, 0.4853, 0.5035, 0.4776, 0.5013, 0.4832, 0.487, 0.4799, 0.5765, 0.481, 0.5882, 0.4697, 0.5897, 0.4682, 0.5774, 0.4938, 0.4734, 0.4888, 0.489, 0.4832, 0.487, 0.4907, 0.4721, 0.4735, 0.5149, 0.4706, 0.528, 0.4596, 0.5255, 0.4639, 0.5119, 0.4721, 0.6024, 0.4755, 0.6154, 0.466, 0.6188, 0.4611, 0.6052, 0.4776, 0.5013, 0.4735, 0.5149, 0.4639, 0.5119, 0.4699, 0.4981, 0.4697, 0.5897, 0.4721, 0.6024, 0.4611, 0.6052, 0.4577, 0.5919, 0.4832, 0.487, 0.4776, 0.5013, 0.4699, 0.4981, 0.4777, 0.4841, 0.4682, 0.5774, 0.4697, 0.5897, 0.4577, 0.5919, 0.4557, 0.5786, 0.4907, 0.4721, 0.4832, 0.487, 0.4777, 0.4841, 0.4879, 0.4701, 0.4676, 0.5651, 0.4682, 0.5774, 0.4557, 0.5786, 0.4549, 0.5654, 0.4943, 0.6586, 0.5042, 0.6745, 0.4914, 0.6605, 0.5004, 0.4568, 0.4907, 0.4721, 0.4879, 0.4701, 0.4678, 0.5529, 0.4676, 0.5651, 0.4549, 0.5654, 0.4553, 0.5522, 0.4863, 0.6433, 0.4943, 0.6586, 0.4914, 0.6605, 0.4808, 0.6465, 0.4688, 0.5406, 0.4678, 0.5529, 0.4553, 0.5522, 0.4569, 0.5389, 0.4802, 0.629, 0.4863, 0.6433, 0.4808, 0.6465, 0.4724, 0.6325, 0.4706, 0.528, 0.4688, 0.5406, 0.4569, 0.5389, 0.4596, 0.5255, 0.4755, 0.6154, 0.4802, 0.629, 0.4724, 0.6325, 0.466, 0.6188, 0.5004, 0.4568, 0.4879, 0.4701, 0.4854, 0.4677, 0.4553, 0.5522, 0.4549, 0.5654, 0.441, 0.5657, 0.4416, 0.5511, 0.4808, 0.6465, 0.4914, 0.6605, 0.4888, 0.6631, 0.4756, 0.6505, 0.4569, 0.5389, 0.4553, 0.5522, 0.4416, 0.5511, 0.444, 0.5365, 0.4724, 0.6325, 0.4808, 0.6465, 0.4756, 0.6505, 0.4647, 0.6372, 0.4596, 0.5255, 0.4569, 0.5389, 0.444, 0.5365, 0.448, 0.522, 0.466, 0.6188, 0.4724, 0.6325, 0.4647, 0.6372, 0.4561, 0.6234, 0.4639, 0.5119, 0.4596, 0.5255, 0.448, 0.522, 0.4541, 0.5077, 0.4611, 0.6052, 0.466, 0.6188, 0.4561, 0.6234, 0.4496, 0.6092, 0.4699, 0.4981, 0.4639, 0.5119, 0.4541, 0.5077, 0.4622, 0.4937, 0.4577, 0.5919, 0.4611, 0.6052, 0.4496, 0.6092, 0.4449, 0.5948, 0.4777, 0.4841, 0.4699, 0.4981, 0.4622, 0.4937, 0.4726, 0.4802, 0.4557, 0.5786, 0.4577, 0.5919, 0.4449, 0.5948, 0.442, 0.5803, 0.4879, 0.4701, 0.4777, 0.4841, 0.4726, 0.4802, 0.4854, 0.4677, 0.4549, 0.5654, 0.4557, 0.5786, 0.442, 0.5803, 0.441, 0.5657, 0.4914, 0.6605, 0.5042, 0.6745, 0.4888, 0.6631, 0.4622, 0.4937, 0.4541, 0.5077, 0.4438, 0.5019, 0.4546, 0.4878, 0.4449, 0.5948, 0.4496, 0.6092, 0.4372, 0.6147, 0.4308, 0.599, 0.4726, 0.4802, 0.4622, 0.4937, 0.4546, 0.4878, 0.4678, 0.4752, 0.442, 0.5803, 0.4449, 0.5948, 0.4308, 0.599, 0.4266, 0.5827, 0.4854, 0.4677, 0.4726, 0.4802, 0.4678, 0.4752, 0.4833, 0.4647, 0.441, 0.5657, 0.442, 0.5803, 0.4266, 0.5827, 0.4252, 0.566, 0.4888, 0.6631, 0.5042, 0.6745, 0.4867, 0.6661, 0.5004, 0.4568, 0.4854, 0.4677, 0.4833, 0.4647, 0.4416, 0.5511, 0.441, 0.5657, 0.4252, 0.566, 0.4263, 0.5493, 0.4756, 0.6505, 0.4888, 0.6631, 0.4867, 0.6661, 0.4708, 0.6556, 0.444, 0.5365, 0.4416, 0.5511, 0.4263, 0.5493, 0.4298, 0.5329, 0.4647, 0.6372, 0.4756, 0.6505, 0.4708, 0.6556, 0.4573, 0.6433, 0.448, 0.522, 0.444, 0.5365, 0.4298, 0.5329, 0.4355, 0.5171, 0.4561, 0.6234, 0.4647, 0.6372, 0.4573, 0.6433, 0.4461, 0.6296, 0.4541, 0.5077, 0.448, 0.522, 0.4355, 0.5171, 0.4438, 0.5019, 0.4496, 0.6092, 0.4561, 0.6234, 0.4461, 0.6296, 0.4372, 0.6147, 0.4708, 0.6556, 0.4867, 0.6661, 0.4851, 0.6696, 0.4668, 0.6618, 0.4298, 0.5329, 0.4263, 0.5493, 0.4088, 0.5466, 0.4138, 0.5278, 0.4573, 0.6433, 0.4708, 0.6556, 0.4668, 0.6618, 0.4502, 0.6511, 0.4355, 0.5171, 0.4298, 0.5329, 0.4138, 0.5278, 0.422, 0.5102, 0.4461, 0.6296, 0.4573, 0.6433, 0.4502, 0.6511, 0.4358, 0.6378, 0.4438, 0.5019, 0.4355, 0.5171, 0.422, 0.5102, 0.4332, 0.4942, 0.4372, 0.6147, 0.4461, 0.6296, 0.4358, 0.6378, 0.4239, 0.6222, 0.4546, 0.4878, 0.4438, 0.5019, 0.4332, 0.4942, 0.4473, 0.4803, 0.4308, 0.599, 0.4372, 0.6147, 0.4239, 0.6222, 0.4146, 0.6049, 0.4678, 0.4752, 0.4546, 0.4878, 0.4473, 0.4803, 0.4637, 0.4691, 0.4266, 0.5827, 0.4308, 0.599, 0.4146, 0.6049, 0.4089, 0.5859, 0.4833, 0.4647, 0.4678, 0.4752, 0.4637, 0.4691, 0.4818, 0.4613, 0.4252, 0.566, 0.4266, 0.5827, 0.4089, 0.5859, 0.407, 0.5662, 0.4867, 0.6661, 0.5042, 0.6745, 0.4851, 0.6696, 0.5004, 0.4568, 0.4833, 0.4647, 0.4818, 0.4613, 0.4263, 0.5493, 0.4252, 0.566, 0.407, 0.5662, 0.4088, 0.5466, 0.4146, 0.6049, 0.4239, 0.6222, 0.4096, 0.6324, 0.3961, 0.6133, 0.4637, 0.4691, 0.4473, 0.4803, 0.4406, 0.4707, 0.4605, 0.4619, 0.4089, 0.5859, 0.4146, 0.6049, 0.3961, 0.6133, 0.3882, 0.5904, 0.4818, 0.4613, 0.4637, 0.4691, 0.4605, 0.4619, 0.4809, 0.4575, 0.407, 0.5662, 0.4089, 0.5859, 0.3882, 0.5904, 0.3847, 0.5663, 0.4851, 0.6696, 0.5042, 0.6745, 0.4842, 0.6735, 0.5004, 0.4568, 0.4818, 0.4613, 0.4809, 0.4575, 0.4088, 0.5466, 0.407, 0.5662, 0.3847, 0.5663, 0.3881, 0.5426, 0.4668, 0.6618, 0.4851, 0.6696, 0.4842, 0.6735, 0.4637, 0.6691, 0.4138, 0.5278, 0.4088, 0.5466, 0.3881, 0.5426, 0.3954, 0.5204, 0.4502, 0.6511, 0.4668, 0.6618, 0.4637, 0.6691, 0.4438, 0.6607, 0.422, 0.5102, 0.4138, 0.5278, 0.3954, 0.5204, 0.4073, 0.5007, 0.4358, 0.6378, 0.4502, 0.6511, 0.4438, 0.6607, 0.4255, 0.6484, 0.4332, 0.4942, 0.422, 0.5102, 0.4073, 0.5007, 0.4225, 0.4839, 0.4239, 0.6222, 0.4358, 0.6378, 0.4255, 0.6484, 0.4096, 0.6324, 0.4473, 0.4803, 0.4332, 0.4942, 0.4225, 0.4839, 0.4406, 0.4707, 0.5667, 0.6594, 0.546, 0.6692, 0.5458, 0.6684, 0.5663, 0.6587, 0.5045, 0.6752, 0.5043, 0.6752, 0.5042, 0.6745, 0.6136, 0.5363, 0.6176, 0.559, 0.6168, 0.5591, 0.6128, 0.5365, 0.5589, 0.4689, 0.577, 0.4807, 0.5766, 0.4813, 0.5586, 0.4696, 0.5043, 0.6752, 0.5042, 0.6752, 0.5042, 0.6745, 0.6176, 0.559, 0.6168, 0.5825, 0.6159, 0.5823, 0.6168, 0.5591, 0.5852, 0.645, 0.5667, 0.6594, 0.5663, 0.6587, 0.5847, 0.6443, 0.546, 0.6692, 0.5246, 0.6742, 0.5246, 0.6735, 0.5458, 0.6684, 0.5053, 0.6751, 0.5049, 0.6752, 0.5042, 0.6745, 0.5049, 0.6752, 0.5047, 0.6752, 0.5042, 0.6745, 0.5047, 0.6752, 0.5045, 0.6752, 0.5042, 0.6745, 0.6003, 0.6266, 0.5852, 0.645, 0.5847, 0.6443, 0.5996, 0.6261, 0.5031, 0.6751, 0.5025, 0.6751, 0.5042, 0.6745, 0.5246, 0.6742, 0.5078, 0.675, 0.5042, 0.6745, 0.5246, 0.6735, 0.6168, 0.5825, 0.6109, 0.6053, 0.6101, 0.605, 0.6159, 0.5823, 0.5035, 0.6752, 0.5031, 0.6751, 0.5042, 0.6745, 0.6052, 0.5151, 0.6136, 0.5363, 0.6128, 0.5365, 0.6044, 0.5155, 0.5042, 0.6752, 0.5041, 0.6752, 0.5042, 0.6745, 0.5041, 0.6752, 0.5039, 0.6752, 0.5042, 0.6745, 0.5078, 0.675, 0.5059, 0.6751, 0.5042, 0.6745, 0.5039, 0.6752, 0.5037, 0.6752, 0.5042, 0.6745, 0.5394, 0.4611, 0.5589, 0.4689, 0.5586, 0.4696, 0.5393, 0.4618, 0.5025, 0.6751, 0.5006, 0.675, 0.5042, 0.6745, 0.577, 0.4807, 0.5928, 0.4963, 0.5922, 0.4968, 0.5766, 0.4813, 0.5196, 0.457, 0.5394, 0.4611, 0.5393, 0.4618, 0.5196, 0.4578, 0.5059, 0.6751, 0.5053, 0.6751, 0.5042, 0.6745, 0.5037, 0.6752, 0.5035, 0.6752, 0.5042, 0.6745, 0.5928, 0.4963, 0.6052, 0.5151, 0.6044, 0.5155, 0.5922, 0.4968, 0.6109, 0.6053, 0.6003, 0.6266, 0.5996, 0.6261, 0.6101, 0.605, 0.3189, 0.6707, 0.3385, 0.754, 0.3262, 0.836, 0.283, 0.918, 0.2072, 0.9598, 0.1354, 0.9141, 0.09517, 0.8307, 0.08715, 0.7482, 0.1083, 0.6659, 0.2158, 0.6166, 0.6387, 0.1, 0.7066, 0.1774, 0.6651, 0.2544, 0.596, 0.217, 0.6387, 0.1, 0.596, 0.217, 0.4999, 0.1984, 0.4995, 0.05851, 0.4995, 0.05851, 0.4999, 0.1984, 0.4065, 0.2176, 0.363, 0.101, 0.2939, 0.1784, 0.3354, 0.2553, 0.2748, 0.3264, 0.2263, 0.2538, 0.8695, 0.6959, 0.9042, 0.7428, 0.9101, 0.8144, 0.8662, 0.8853, 0.795, 0.9065, 0.723, 0.8805, 0.6857, 0.8059, 0.6964, 0.7349, 0.7374, 0.6909, 0.8033, 0.6642, 0.2263, 0.2538, 0.2748, 0.3264, 0.2042, 0.408, 0.1502, 0.3379, 0.7262, 0.3252, 0.6651, 0.2544, 0.7066, 0.1774, 0.7744, 0.2525, 0.2042, 0.408, 0.1515, 0.4737, 0.0815, 0.4197, 0.1502, 0.3379, 0.4065, 0.2176, 0.3354, 0.2553, 0.2939, 0.1784, 0.363, 0.101, 0.7972, 0.4067, 0.7262, 0.3252, 0.7744, 0.2525, 0.8508, 0.3362, 0.4065, 0.2176, 0.4999, 0.1984, 0.5002, 0.3039, 0.4327, 0.3229, 0.4999, 0.1984, 0.596, 0.217, 0.5701, 0.3226, 0.5002, 0.3039, 0.2042, 0.408, 0.2748, 0.3264, 0.3262, 0.3996, 0.2713, 0.4611, 0.596, 0.217, 0.6651, 0.2544, 0.6208, 0.3515, 0.5701, 0.3226, 0.2748, 0.3264, 0.3354, 0.2553, 0.3802, 0.3521, 0.3262, 0.3996, 0.849, 0.4706, 0.7972, 0.4067, 0.8508, 0.3362, 0.9188, 0.4164, 0.6752, 0.3987, 0.6208, 0.3515, 0.6651, 0.2544, 0.7262, 0.3252, 0.2713, 0.4611, 0.2259, 0.4987, 0.1515, 0.4737, 0.2042, 0.408, 0.4327, 0.3229, 0.3802, 0.3521, 0.3354, 0.2553, 0.4065, 0.2176, 0.7303, 0.4601, 0.6752, 0.3987, 0.7262, 0.3252, 0.7972, 0.4067, 0.7649, 0.4938, 0.7303, 0.4601, 0.7972, 0.4067, 0.849, 0.4706])
me_010.use_remesh_preserve_volume = False
me_010.use_remesh_preserve_attributes = False
me_010.use_mirror_vertex_groups = False
me_010.update()

# ---- objects
ob_neck = bpy.data.objects.new('neck球', me_010)

# ---- transforms, parenting, visibility, modifiers, constraints
ob_neck.location = (0.0, 0.0, 0.0)
ob_neck.rotation_euler = (0.0, -1.571, 0.0)
ob_neck.scale = (1.45, 1.45, 1.45)
ob_neck.lineart.crease_threshold = 0.0

# ---- collection membership
col_collection_1.objects.link(ob_neck)

# ---- scene / render settings (as saved in the file)
scene.frame_start = 1; scene.frame_end = 250; scene.frame_set(1)
scene.render.engine = 'BLENDER_EEVEE_NEXT'
scene.render.resolution_percentage = 50
scene.render.dither_intensity = 0.0
scene.cycles.use_denoising = False
scene.cycles.samples = 128
scene.cycles.sampling_pattern = 'TABULATED_SOBOL'
scene.cycles.use_adaptive_sampling = False
scene.cycles.use_light_tree = False
scene.cycles.blur_glossy = 0.0
scene.cycles.sample_clamp_indirect = 0.0
scene.view_settings.view_transform = 'Standard'
bpy.context.view_layer.update()

# ---- added for rendering (the .blend has no active camera and no usable light): camera, sun
cam_auto = bpy.data.cameras.new('AutoCamera')
cam_auto.lens = 50.0
cam_auto.sensor_width = 36.0
cam_auto.clip_end = 1000.0
ob_auto_camera = bpy.data.objects.new('AutoCamera', cam_auto)
scene.collection.objects.link(ob_auto_camera)
ob_auto_camera.location = (5.56946, -6.68441, 4.58726)
ob_auto_camera.rotation_euler = (1.09748, -7.21219e-08, 0.694738)
scene.camera = ob_auto_camera
light_auto_sun = bpy.data.lights.new('AutoSun', 'SUN')
light_auto_sun.energy = 3.0
light_auto_sun.angle = 0.0523599
ob_auto_sun = bpy.data.objects.new('AutoSun', light_auto_sun)
scene.collection.objects.link(ob_auto_sun)
ob_auto_sun.rotation_euler = (0.872665, 0.174533, 0.523599)
bpy.context.view_layer.update()
